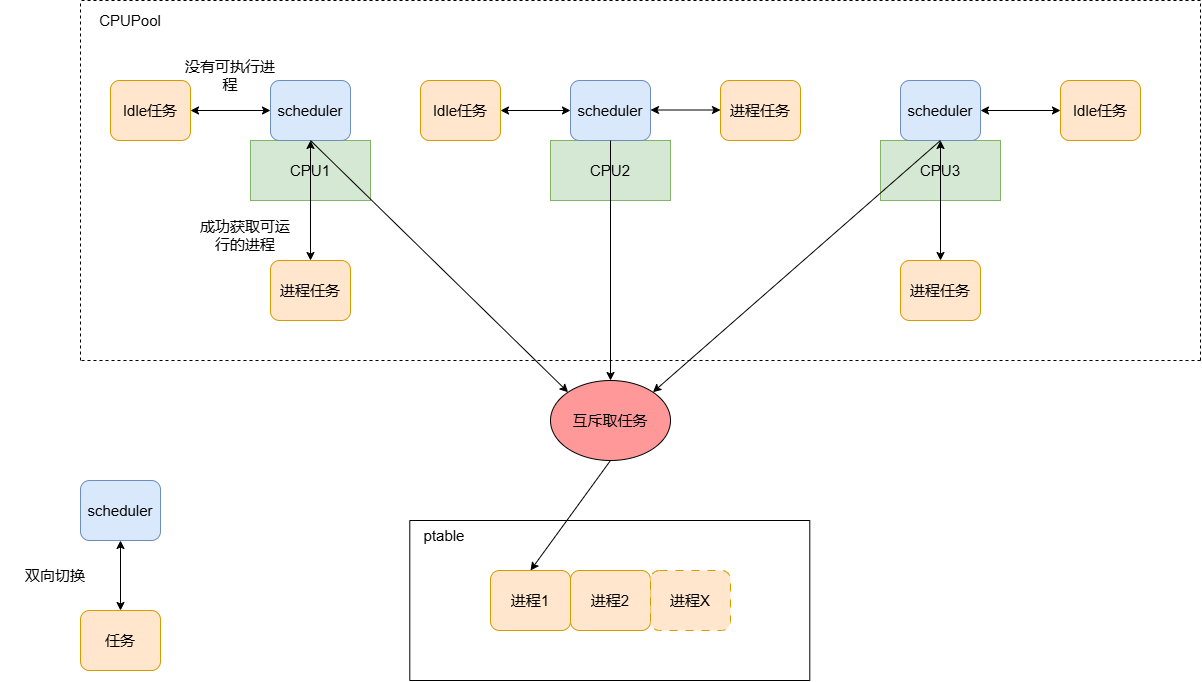

The diagram above was exported from draw.io. Its source (the exported page's mxGraphModel, read from the mxfile embedded in the PNG):
<mxGraphModel dx="2000" dy="772" grid="1" gridSize="10" guides="1" tooltips="1" connect="1" arrows="1" fold="1" page="1" pageScale="1" pageWidth="827" pageHeight="1169" math="0" shadow="0">
  <root>
    <mxCell id="0" />
    <mxCell id="1" parent="0" />
    <mxCell id="5uIn4akOtQh48Oz-jAD--43" value="&lt;font style=&quot;font-size: 15px;&quot;&gt;CPU2&lt;/font&gt;" style="rounded=0;whiteSpace=wrap;html=1;fillColor=#d5e8d4;strokeColor=#82b366;" parent="1" vertex="1">
      <mxGeometry x="230" y="300" width="120" height="60" as="geometry" />
    </mxCell>
    <mxCell id="5uIn4akOtQh48Oz-jAD--44" value="&lt;font style=&quot;font-size: 15px;&quot;&gt;CPU1&lt;/font&gt;" style="rounded=0;whiteSpace=wrap;html=1;fillColor=#d5e8d4;strokeColor=#82b366;" parent="1" vertex="1">
      <mxGeometry x="-70" y="300" width="120" height="60" as="geometry" />
    </mxCell>
    <mxCell id="5uIn4akOtQh48Oz-jAD--45" value="&lt;font style=&quot;font-size: 15px;&quot;&gt;CPU3&lt;/font&gt;" style="rounded=0;whiteSpace=wrap;html=1;fillColor=#d5e8d4;strokeColor=#82b366;" parent="1" vertex="1">
      <mxGeometry x="560" y="300" width="120" height="60" as="geometry" />
    </mxCell>
    <mxCell id="5uIn4akOtQh48Oz-jAD--46" value="&lt;font style=&quot;font-size: 15px;&quot;&gt;进程1&lt;/font&gt;" style="rounded=1;whiteSpace=wrap;html=1;fillColor=#ffe6cc;strokeColor=#d79b00;" parent="1" vertex="1">
      <mxGeometry x="170" y="730" width="80" height="60" as="geometry" />
    </mxCell>
    <mxCell id="5uIn4akOtQh48Oz-jAD--47" value="&lt;font style=&quot;font-size: 15px;&quot;&gt;进程2&lt;/font&gt;" style="rounded=1;whiteSpace=wrap;html=1;fillColor=#ffe6cc;strokeColor=#d79b00;" parent="1" vertex="1">
      <mxGeometry x="250" y="730" width="80" height="60" as="geometry" />
    </mxCell>
    <mxCell id="5uIn4akOtQh48Oz-jAD--48" value="&lt;font style=&quot;font-size: 15px;&quot;&gt;进程X&lt;/font&gt;" style="rounded=1;whiteSpace=wrap;html=1;dashed=1;dashPattern=8 8;fillColor=#ffe6cc;strokeColor=#d79b00;" parent="1" vertex="1">
      <mxGeometry x="330" y="730" width="80" height="60" as="geometry" />
    </mxCell>
    <mxCell id="5uIn4akOtQh48Oz-jAD--49" value="&lt;font style=&quot;font-size: 15px;&quot;&gt;scheduler&lt;/font&gt;" style="rounded=1;whiteSpace=wrap;html=1;fillColor=#dae8fc;strokeColor=#6c8ebf;" parent="1" vertex="1">
      <mxGeometry x="-50" y="240" width="80" height="60" as="geometry" />
    </mxCell>
    <mxCell id="5uIn4akOtQh48Oz-jAD--50" value="&lt;font style=&quot;font-size: 15px;&quot;&gt;scheduler&lt;/font&gt;" style="rounded=1;whiteSpace=wrap;html=1;fillColor=#dae8fc;strokeColor=#6c8ebf;" parent="1" vertex="1">
      <mxGeometry x="250" y="240" width="80" height="60" as="geometry" />
    </mxCell>
    <mxCell id="5uIn4akOtQh48Oz-jAD--52" value="&lt;font style=&quot;font-size: 15px;&quot;&gt;scheduler&lt;/font&gt;" style="rounded=1;whiteSpace=wrap;html=1;fillColor=#dae8fc;strokeColor=#6c8ebf;" parent="1" vertex="1">
      <mxGeometry x="580" y="240" width="80" height="60" as="geometry" />
    </mxCell>
    <mxCell id="5uIn4akOtQh48Oz-jAD--53" value="&lt;span style=&quot;font-size: 15px;&quot;&gt;ptable&lt;/span&gt;" style="text;html=1;strokeColor=none;fillColor=none;align=center;verticalAlign=middle;whiteSpace=wrap;rounded=0;" parent="1" vertex="1">
      <mxGeometry x="89.28999999999999" y="680" width="70" height="30" as="geometry" />
    </mxCell>
    <mxCell id="5uIn4akOtQh48Oz-jAD--54" value="&lt;span style=&quot;font-size: 15px;&quot;&gt;双向切换&lt;/span&gt;" style="text;html=1;strokeColor=none;fillColor=none;align=center;verticalAlign=middle;whiteSpace=wrap;rounded=0;" parent="1" vertex="1">
      <mxGeometry x="-320" y="710" width="110" height="50" as="geometry" />
    </mxCell>
    <mxCell id="5uIn4akOtQh48Oz-jAD--55" value="&lt;font style=&quot;font-size: 15px;&quot;&gt;互斥取任务&lt;/font&gt;" style="ellipse;whiteSpace=wrap;html=1;fillColor=#FF9999;" parent="1" vertex="1">
      <mxGeometry x="230" y="540" width="120" height="80" as="geometry" />
    </mxCell>
    <mxCell id="5uIn4akOtQh48Oz-jAD--56" value="" style="endArrow=classic;html=1;rounded=0;entryX=0.5;entryY=0;entryDx=0;entryDy=0;exitX=0.5;exitY=1;exitDx=0;exitDy=0;" parent="1" source="5uIn4akOtQh48Oz-jAD--55" target="5uIn4akOtQh48Oz-jAD--46" edge="1">
      <mxGeometry width="50" height="50" relative="1" as="geometry">
        <mxPoint x="210" y="490" as="sourcePoint" />
        <mxPoint x="260" y="440" as="targetPoint" />
      </mxGeometry>
    </mxCell>
    <mxCell id="5uIn4akOtQh48Oz-jAD--57" value="" style="endArrow=classic;html=1;rounded=0;exitX=0.5;exitY=0;exitDx=0;exitDy=0;entryX=1;entryY=0;entryDx=0;entryDy=0;" parent="1" source="5uIn4akOtQh48Oz-jAD--45" target="5uIn4akOtQh48Oz-jAD--55" edge="1">
      <mxGeometry width="50" height="50" relative="1" as="geometry">
        <mxPoint x="560" y="600" as="sourcePoint" />
        <mxPoint x="610" y="550" as="targetPoint" />
      </mxGeometry>
    </mxCell>
    <mxCell id="5uIn4akOtQh48Oz-jAD--58" value="" style="endArrow=classic;html=1;rounded=0;exitX=0.5;exitY=0;exitDx=0;exitDy=0;entryX=0.5;entryY=0;entryDx=0;entryDy=0;" parent="1" source="5uIn4akOtQh48Oz-jAD--43" target="5uIn4akOtQh48Oz-jAD--55" edge="1">
      <mxGeometry width="50" height="50" relative="1" as="geometry">
        <mxPoint x="300" y="395" as="sourcePoint" />
        <mxPoint x="350" y="345" as="targetPoint" />
      </mxGeometry>
    </mxCell>
    <mxCell id="5uIn4akOtQh48Oz-jAD--59" value="" style="endArrow=classic;html=1;rounded=0;exitX=0.5;exitY=0;exitDx=0;exitDy=0;entryX=0;entryY=0;entryDx=0;entryDy=0;" parent="1" source="5uIn4akOtQh48Oz-jAD--44" target="5uIn4akOtQh48Oz-jAD--55" edge="1">
      <mxGeometry width="50" height="50" relative="1" as="geometry">
        <mxPoint x="-80" y="520" as="sourcePoint" />
        <mxPoint x="-30" y="470" as="targetPoint" />
      </mxGeometry>
    </mxCell>
    <mxCell id="5uIn4akOtQh48Oz-jAD--60" value="" style="endArrow=classic;startArrow=classic;html=1;rounded=0;" parent="1" target="5uIn4akOtQh48Oz-jAD--49" edge="1">
      <mxGeometry width="50" height="50" relative="1" as="geometry">
        <mxPoint x="-10" y="420" as="sourcePoint" />
        <mxPoint x="-10" y="310" as="targetPoint" />
      </mxGeometry>
    </mxCell>
    <mxCell id="5uIn4akOtQh48Oz-jAD--61" value="&lt;font style=&quot;font-size: 15px;&quot;&gt;进程任务&lt;/font&gt;" style="rounded=1;whiteSpace=wrap;html=1;fillColor=#ffe6cc;strokeColor=#d79b00;" parent="1" vertex="1">
      <mxGeometry x="-50" y="420" width="80" height="60" as="geometry" />
    </mxCell>
    <mxCell id="5uIn4akOtQh48Oz-jAD--62" value="&lt;font style=&quot;font-size: 15px;&quot;&gt;Idle任务&lt;/font&gt;" style="rounded=1;whiteSpace=wrap;html=1;fillColor=#ffe6cc;strokeColor=#d79b00;" parent="1" vertex="1">
      <mxGeometry x="-210" y="240" width="80" height="60" as="geometry" />
    </mxCell>
    <mxCell id="5uIn4akOtQh48Oz-jAD--63" value="&lt;font style=&quot;font-size: 15px;&quot;&gt;成功获取可运行的进程&lt;/font&gt;" style="text;html=1;strokeColor=none;fillColor=none;align=center;verticalAlign=middle;whiteSpace=wrap;rounded=0;" parent="1" vertex="1">
      <mxGeometry x="-125" y="370" width="100" height="50" as="geometry" />
    </mxCell>
    <mxCell id="5uIn4akOtQh48Oz-jAD--64" value="&lt;span style=&quot;font-size: 15px;&quot;&gt;没有可执行进程&lt;/span&gt;" style="text;html=1;strokeColor=none;fillColor=none;align=center;verticalAlign=middle;whiteSpace=wrap;rounded=0;" parent="1" vertex="1">
      <mxGeometry x="-140" y="210" width="100" height="50" as="geometry" />
    </mxCell>
    <mxCell id="5uIn4akOtQh48Oz-jAD--65" value="" style="endArrow=classic;startArrow=classic;html=1;rounded=0;" parent="1" edge="1">
      <mxGeometry width="50" height="50" relative="1" as="geometry">
        <mxPoint x="620" y="420" as="sourcePoint" />
        <mxPoint x="620" y="300" as="targetPoint" />
      </mxGeometry>
    </mxCell>
    <mxCell id="5uIn4akOtQh48Oz-jAD--66" value="&lt;font style=&quot;font-size: 15px;&quot;&gt;进程任务&lt;/font&gt;" style="rounded=1;whiteSpace=wrap;html=1;fillColor=#ffe6cc;strokeColor=#d79b00;" parent="1" vertex="1">
      <mxGeometry x="580" y="420" width="80" height="60" as="geometry" />
    </mxCell>
    <mxCell id="5uIn4akOtQh48Oz-jAD--67" value="&lt;font style=&quot;font-size: 15px;&quot;&gt;Idle任务&lt;/font&gt;" style="rounded=1;whiteSpace=wrap;html=1;fillColor=#ffe6cc;strokeColor=#d79b00;" parent="1" vertex="1">
      <mxGeometry x="740" y="240" width="80" height="60" as="geometry" />
    </mxCell>
    <mxCell id="5uIn4akOtQh48Oz-jAD--68" value="&lt;font style=&quot;font-size: 15px;&quot;&gt;进程任务&lt;/font&gt;" style="rounded=1;whiteSpace=wrap;html=1;fillColor=#ffe6cc;strokeColor=#d79b00;" parent="1" vertex="1">
      <mxGeometry x="400" y="240" width="80" height="60" as="geometry" />
    </mxCell>
    <mxCell id="5uIn4akOtQh48Oz-jAD--69" value="&lt;font style=&quot;font-size: 15px;&quot;&gt;Idle任务&lt;/font&gt;" style="rounded=1;whiteSpace=wrap;html=1;fillColor=#ffe6cc;strokeColor=#d79b00;" parent="1" vertex="1">
      <mxGeometry x="100" y="240" width="80" height="60" as="geometry" />
    </mxCell>
    <mxCell id="5uIn4akOtQh48Oz-jAD--70" value="" style="endArrow=classic;startArrow=classic;html=1;rounded=0;entryX=1;entryY=0.5;entryDx=0;entryDy=0;exitX=0;exitY=0.5;exitDx=0;exitDy=0;" parent="1" source="5uIn4akOtQh48Oz-jAD--67" edge="1">
      <mxGeometry width="50" height="50" relative="1" as="geometry">
        <mxPoint x="700" y="350" as="sourcePoint" />
        <mxPoint x="660" y="270" as="targetPoint" />
      </mxGeometry>
    </mxCell>
    <mxCell id="5uIn4akOtQh48Oz-jAD--71" value="" style="endArrow=classic;startArrow=classic;html=1;rounded=0;entryX=0;entryY=0.5;entryDx=0;entryDy=0;exitX=1;exitY=0.5;exitDx=0;exitDy=0;" parent="1" source="5uIn4akOtQh48Oz-jAD--62" edge="1">
      <mxGeometry width="50" height="50" relative="1" as="geometry">
        <mxPoint x="-140" y="390" as="sourcePoint" />
        <mxPoint x="-50" y="270" as="targetPoint" />
      </mxGeometry>
    </mxCell>
    <mxCell id="5uIn4akOtQh48Oz-jAD--72" value="" style="endArrow=classic;startArrow=classic;html=1;rounded=0;exitX=1;exitY=0.5;exitDx=0;exitDy=0;" parent="1" edge="1">
      <mxGeometry width="50" height="50" relative="1" as="geometry">
        <mxPoint x="180" y="270" as="sourcePoint" />
        <mxPoint x="250" y="270" as="targetPoint" />
      </mxGeometry>
    </mxCell>
    <mxCell id="5uIn4akOtQh48Oz-jAD--73" value="" style="endArrow=classic;startArrow=classic;html=1;rounded=0;" parent="1" edge="1">
      <mxGeometry width="50" height="50" relative="1" as="geometry">
        <mxPoint x="-200" y="770" as="sourcePoint" />
        <mxPoint x="-200" y="700" as="targetPoint" />
      </mxGeometry>
    </mxCell>
    <mxCell id="5uIn4akOtQh48Oz-jAD--74" value="&lt;span style=&quot;font-size: 15px;&quot;&gt;scheduler&lt;/span&gt;" style="rounded=1;whiteSpace=wrap;html=1;fillColor=#dae8fc;strokeColor=#6c8ebf;" parent="1" vertex="1">
      <mxGeometry x="-240" y="640" width="80" height="60" as="geometry" />
    </mxCell>
    <mxCell id="5uIn4akOtQh48Oz-jAD--75" value="&lt;span style=&quot;font-size: 15px;&quot;&gt;任务&lt;/span&gt;" style="rounded=1;whiteSpace=wrap;html=1;fillColor=#ffe6cc;strokeColor=#d79b00;" parent="1" vertex="1">
      <mxGeometry x="-240" y="770" width="80" height="60" as="geometry" />
    </mxCell>
    <mxCell id="5uIn4akOtQh48Oz-jAD--76" value="" style="endArrow=none;html=1;rounded=0;" parent="1" edge="1">
      <mxGeometry width="50" height="50" relative="1" as="geometry">
        <mxPoint x="89.28999999999999" y="840" as="sourcePoint" />
        <mxPoint x="89.28999999999999" y="680" as="targetPoint" />
      </mxGeometry>
    </mxCell>
    <mxCell id="5uIn4akOtQh48Oz-jAD--77" value="" style="endArrow=none;html=1;rounded=0;" parent="1" edge="1">
      <mxGeometry width="50" height="50" relative="1" as="geometry">
        <mxPoint x="489.29" y="840" as="sourcePoint" />
        <mxPoint x="489.29" y="680" as="targetPoint" />
      </mxGeometry>
    </mxCell>
    <mxCell id="5uIn4akOtQh48Oz-jAD--78" value="" style="endArrow=none;html=1;rounded=0;" parent="1" edge="1">
      <mxGeometry width="50" height="50" relative="1" as="geometry">
        <mxPoint x="89.28999999999999" y="840" as="sourcePoint" />
        <mxPoint x="489.29" y="840" as="targetPoint" />
      </mxGeometry>
    </mxCell>
    <mxCell id="5uIn4akOtQh48Oz-jAD--79" value="" style="endArrow=none;html=1;rounded=0;" parent="1" edge="1">
      <mxGeometry width="50" height="50" relative="1" as="geometry">
        <mxPoint x="89.28999999999999" y="680" as="sourcePoint" />
        <mxPoint x="489.29" y="680" as="targetPoint" />
      </mxGeometry>
    </mxCell>
    <mxCell id="5uIn4akOtQh48Oz-jAD--80" value="" style="endArrow=classic;startArrow=classic;html=1;rounded=0;exitX=1;exitY=0.5;exitDx=0;exitDy=0;" parent="1" edge="1">
      <mxGeometry width="50" height="50" relative="1" as="geometry">
        <mxPoint x="330" y="269.5" as="sourcePoint" />
        <mxPoint x="400" y="269.5" as="targetPoint" />
      </mxGeometry>
    </mxCell>
    <mxCell id="5uIn4akOtQh48Oz-jAD--81" value="" style="endArrow=none;html=1;rounded=0;dashed=1;" parent="1" edge="1">
      <mxGeometry width="50" height="50" relative="1" as="geometry">
        <mxPoint x="-240" y="520" as="sourcePoint" />
        <mxPoint x="-240" y="160" as="targetPoint" />
      </mxGeometry>
    </mxCell>
    <mxCell id="5uIn4akOtQh48Oz-jAD--82" value="" style="endArrow=none;html=1;rounded=0;dashed=1;" parent="1" edge="1">
      <mxGeometry width="50" height="50" relative="1" as="geometry">
        <mxPoint x="880" y="520" as="sourcePoint" />
        <mxPoint x="880" y="160" as="targetPoint" />
      </mxGeometry>
    </mxCell>
    <mxCell id="5uIn4akOtQh48Oz-jAD--83" value="" style="endArrow=none;html=1;rounded=0;dashed=1;" parent="1" edge="1">
      <mxGeometry width="50" height="50" relative="1" as="geometry">
        <mxPoint x="880" y="160" as="sourcePoint" />
        <mxPoint x="-240" y="160" as="targetPoint" />
      </mxGeometry>
    </mxCell>
    <mxCell id="5uIn4akOtQh48Oz-jAD--84" value="" style="endArrow=none;html=1;rounded=0;dashed=1;" parent="1" edge="1">
      <mxGeometry width="50" height="50" relative="1" as="geometry">
        <mxPoint x="880" y="520" as="sourcePoint" />
        <mxPoint x="-240" y="520" as="targetPoint" />
      </mxGeometry>
    </mxCell>
    <mxCell id="5uIn4akOtQh48Oz-jAD--85" value="&lt;font style=&quot;font-size: 15px;&quot;&gt;CPUPool&lt;/font&gt;" style="text;html=1;strokeColor=none;fillColor=none;align=center;verticalAlign=middle;whiteSpace=wrap;rounded=0;" parent="1" vertex="1">
      <mxGeometry x="-240" y="160" width="100" height="40" as="geometry" />
    </mxCell>
  </root>
</mxGraphModel>